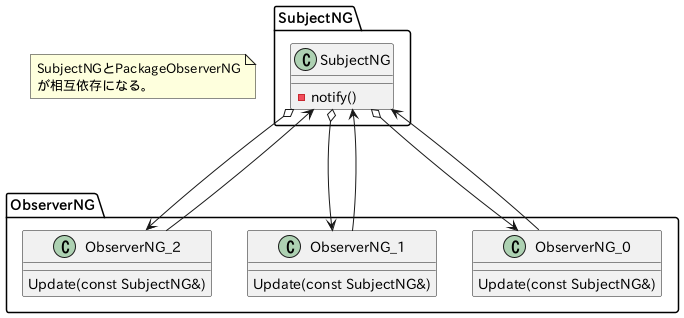

The diagram above was rendered by PlantUML. Its source (embedded in the PNG):
@startuml
scale max 700 width

package "SubjectNG" as SubjectNG_Pkg {
    class SubjectNG {
        -notify()
    }
}

package ObserverNG {
    class ObserverNG_2 {
        Update(const SubjectNG&)
    }

    class ObserverNG_1 {
        Update(const SubjectNG&)
    }

    class ObserverNG_0 {
        Update(const SubjectNG&)
    }
}

SubjectNG o-down->   ObserverNG_0
SubjectNG o-down->   ObserverNG_1
SubjectNG o-down->   ObserverNG_2

ObserverNG_0 -up-->   SubjectNG
ObserverNG_1 -up-->   SubjectNG
ObserverNG_2 -up-->   SubjectNG

note as N
SubjectNGとPackageObserverNG
が相互依存になる。
end note

@enduml